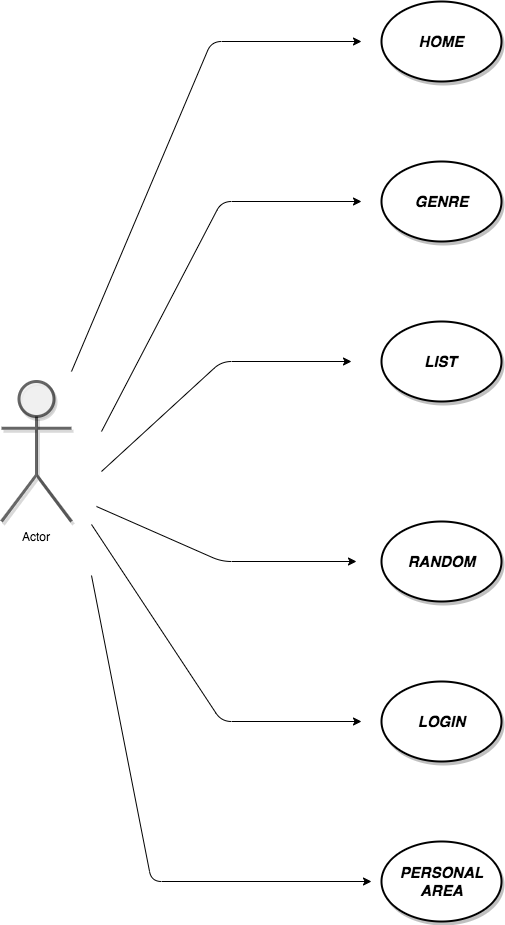

The diagram above was exported from draw.io. Its source (the exported page's mxGraphModel, read from the mxfile embedded in the PNG):
<mxGraphModel dx="932" dy="551" grid="1" gridSize="10" guides="1" tooltips="1" connect="1" arrows="1" fold="1" page="1" pageScale="1" pageWidth="827" pageHeight="1169" math="0" shadow="0">
  <root>
    <mxCell id="0" />
    <mxCell id="1" parent="0" />
    <mxCell id="H-uL2jvBhL_wKhorHC3n-1" value="Actor" style="shape=umlActor;verticalLabelPosition=bottom;labelBackgroundColor=#ffffff;verticalAlign=top;html=1;outlineConnect=0;strokeWidth=3;opacity=60;shadow=1;gradientColor=none;" parent="1" vertex="1">
      <mxGeometry x="100" y="460" width="70" height="140" as="geometry" />
    </mxCell>
    <mxCell id="H-uL2jvBhL_wKhorHC3n-2" value="&lt;b&gt;&lt;i&gt;&lt;font style=&quot;font-size: 15px&quot;&gt;HOME&lt;/font&gt;&lt;/i&gt;&lt;/b&gt;" style="ellipse;whiteSpace=wrap;html=1;shadow=1;strokeWidth=2;" parent="1" vertex="1">
      <mxGeometry x="480" y="80" width="120" height="80" as="geometry" />
    </mxCell>
    <mxCell id="H-uL2jvBhL_wKhorHC3n-3" value="&lt;b&gt;&lt;i&gt;&lt;font style=&quot;font-size: 15px&quot;&gt;GENRE&lt;/font&gt;&lt;/i&gt;&lt;/b&gt;" style="ellipse;whiteSpace=wrap;html=1;shadow=1;strokeWidth=2;" parent="1" vertex="1">
      <mxGeometry x="480" y="240" width="120" height="80" as="geometry" />
    </mxCell>
    <mxCell id="H-uL2jvBhL_wKhorHC3n-5" value="&lt;b&gt;&lt;i&gt;&lt;font style=&quot;font-size: 15px&quot;&gt;LIST&lt;/font&gt;&lt;/i&gt;&lt;/b&gt;" style="ellipse;whiteSpace=wrap;html=1;shadow=1;strokeWidth=2;" parent="1" vertex="1">
      <mxGeometry x="480" y="400" width="120" height="80" as="geometry" />
    </mxCell>
    <mxCell id="H-uL2jvBhL_wKhorHC3n-6" value="&lt;b&gt;&lt;i&gt;&lt;font style=&quot;font-size: 15px&quot;&gt;RANDOM&lt;/font&gt;&lt;/i&gt;&lt;/b&gt;" style="ellipse;whiteSpace=wrap;html=1;shadow=1;strokeWidth=2;" parent="1" vertex="1">
      <mxGeometry x="480" y="600" width="120" height="80" as="geometry" />
    </mxCell>
    <mxCell id="H-uL2jvBhL_wKhorHC3n-7" value="&lt;b&gt;&lt;font style=&quot;font-size: 15px&quot;&gt;&lt;i&gt;LOGIN&lt;/i&gt;&lt;/font&gt;&lt;/b&gt;" style="ellipse;whiteSpace=wrap;html=1;shadow=1;strokeWidth=2;" parent="1" vertex="1">
      <mxGeometry x="480" y="760" width="120" height="80" as="geometry" />
    </mxCell>
    <mxCell id="H-uL2jvBhL_wKhorHC3n-8" value="&lt;b style=&quot;font-size: 15px&quot;&gt;&lt;i&gt;PERSONAL&lt;br&gt;AREA&lt;/i&gt;&lt;/b&gt;" style="ellipse;whiteSpace=wrap;html=1;shadow=1;gradientColor=none;strokeWidth=2;rotation=0;direction=west;" parent="1" vertex="1">
      <mxGeometry x="480" y="920" width="120" height="80" as="geometry" />
    </mxCell>
    <mxCell id="H-uL2jvBhL_wKhorHC3n-12" value="" style="endArrow=classic;html=1;" parent="1" edge="1">
      <mxGeometry width="50" height="50" relative="1" as="geometry">
        <mxPoint x="170" y="450" as="sourcePoint" />
        <mxPoint x="460" y="120" as="targetPoint" />
        <Array as="points">
          <mxPoint x="310" y="120" />
        </Array>
      </mxGeometry>
    </mxCell>
    <mxCell id="H-uL2jvBhL_wKhorHC3n-13" value="" style="endArrow=classic;html=1;" parent="1" edge="1">
      <mxGeometry width="50" height="50" relative="1" as="geometry">
        <mxPoint x="200" y="510" as="sourcePoint" />
        <mxPoint x="460" y="280" as="targetPoint" />
        <Array as="points">
          <mxPoint x="320" y="280" />
        </Array>
      </mxGeometry>
    </mxCell>
    <mxCell id="H-uL2jvBhL_wKhorHC3n-16" value="" style="endArrow=classic;html=1;" parent="1" edge="1">
      <mxGeometry width="50" height="50" relative="1" as="geometry">
        <mxPoint x="200" y="550" as="sourcePoint" />
        <mxPoint x="450" y="440" as="targetPoint" />
        <Array as="points">
          <mxPoint x="320" y="440" />
        </Array>
      </mxGeometry>
    </mxCell>
    <mxCell id="H-uL2jvBhL_wKhorHC3n-17" value="" style="endArrow=classic;html=1;" parent="1" edge="1">
      <mxGeometry width="50" height="50" relative="1" as="geometry">
        <mxPoint x="195" y="585" as="sourcePoint" />
        <mxPoint x="455" y="640" as="targetPoint" />
        <Array as="points">
          <mxPoint x="320" y="640" />
        </Array>
      </mxGeometry>
    </mxCell>
    <mxCell id="H-uL2jvBhL_wKhorHC3n-18" value="" style="endArrow=classic;html=1;" parent="1" edge="1">
      <mxGeometry width="50" height="50" relative="1" as="geometry">
        <mxPoint x="190" y="603" as="sourcePoint" />
        <mxPoint x="460" y="800" as="targetPoint" />
        <Array as="points">
          <mxPoint x="320" y="800" />
        </Array>
      </mxGeometry>
    </mxCell>
    <mxCell id="H-uL2jvBhL_wKhorHC3n-19" value="" style="endArrow=classic;html=1;" parent="1" edge="1">
      <mxGeometry width="50" height="50" relative="1" as="geometry">
        <mxPoint x="190" y="654" as="sourcePoint" />
        <mxPoint x="470" y="960" as="targetPoint" />
        <Array as="points">
          <mxPoint x="250" y="960" />
        </Array>
      </mxGeometry>
    </mxCell>
  </root>
</mxGraphModel>